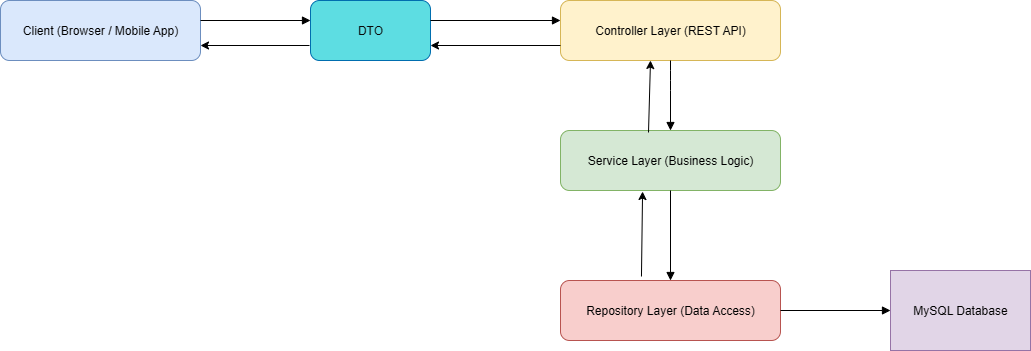

The diagram above was exported from draw.io. Its source (the exported page's mxGraphModel, read from the mxfile embedded in the PNG):
<mxGraphModel dx="3070" dy="1055" grid="1" gridSize="10" guides="1" tooltips="1" connect="1" arrows="1" fold="1" page="1" pageScale="1" pageWidth="1169" pageHeight="827" math="0" shadow="0">
  <root>
    <mxCell id="0" />
    <mxCell id="1" parent="0" />
    <mxCell id="client" value="Client (Browser / Mobile App)" style="rounded=1;whiteSpace=wrap;html=1;fillColor=#dae8fc;strokeColor=#6c8ebf;" parent="1" vertex="1">
      <mxGeometry x="-170" y="60" width="200" height="60" as="geometry" />
    </mxCell>
    <mxCell id="controller" value="Controller Layer (REST API)" style="rounded=1;whiteSpace=wrap;html=1;fillColor=#fff2cc;strokeColor=#d6b656;" parent="1" vertex="1">
      <mxGeometry x="390" y="60" width="220" height="60" as="geometry" />
    </mxCell>
    <mxCell id="service" value="Service Layer (Business Logic)" style="rounded=1;whiteSpace=wrap;html=1;fillColor=#d5e8d4;strokeColor=#82b366;" parent="1" vertex="1">
      <mxGeometry x="390" y="190" width="220" height="60" as="geometry" />
    </mxCell>
    <mxCell id="repository" value="Repository Layer (Data Access)" style="rounded=1;whiteSpace=wrap;html=1;fillColor=#f8cecc;strokeColor=#b85450;" parent="1" vertex="1">
      <mxGeometry x="390" y="340" width="220" height="60" as="geometry" />
    </mxCell>
    <mxCell id="db" value="MySQL Database" style="shape=database;whiteSpace=wrap;html=1;fillColor=#e1d5e7;strokeColor=#9673a6;" parent="1" vertex="1">
      <mxGeometry x="720" y="330" width="140" height="80" as="geometry" />
    </mxCell>
    <mxCell id="arrow1" style="endArrow=block;html=1;entryX=0;entryY=0.5;entryDx=0;entryDy=0;" parent="1" edge="1">
      <mxGeometry relative="1" as="geometry">
        <mxPoint x="30" y="80" as="sourcePoint" />
        <mxPoint x="140" y="80" as="targetPoint" />
      </mxGeometry>
    </mxCell>
    <mxCell id="arrow2" style="endArrow=block;html=1;" parent="1" source="controller" target="service" edge="1">
      <mxGeometry relative="1" as="geometry">
        <Array as="points">
          <mxPoint x="500" y="140" />
        </Array>
      </mxGeometry>
    </mxCell>
    <mxCell id="arrow3" style="endArrow=block;html=1;" parent="1" source="service" target="repository" edge="1">
      <mxGeometry relative="1" as="geometry" />
    </mxCell>
    <mxCell id="arrow4" style="endArrow=block;html=1;" parent="1" source="repository" target="db" edge="1">
      <mxGeometry relative="1" as="geometry" />
    </mxCell>
    <mxCell id="fp3zEJKaYV9cRiD3URxD-1" value="" style="endArrow=classic;html=1;rounded=0;entryX=0.341;entryY=1.017;entryDx=0;entryDy=0;entryPerimeter=0;exitX=0.4;exitY=0.033;exitDx=0;exitDy=0;exitPerimeter=0;" edge="1" parent="1" source="service">
      <mxGeometry width="50" height="50" relative="1" as="geometry">
        <mxPoint x="480" y="150" as="sourcePoint" />
        <mxPoint x="480" y="119.99999999999999" as="targetPoint" />
      </mxGeometry>
    </mxCell>
    <mxCell id="fp3zEJKaYV9cRiD3URxD-2" value="&lt;font style=&quot;color: rgb(9, 9, 9);&quot;&gt;DTO&lt;/font&gt;" style="rounded=1;whiteSpace=wrap;html=1;fillColor=#5DDDE2;fontColor=#ffffff;strokeColor=#006EAF;" vertex="1" parent="1">
      <mxGeometry x="140" y="60" width="120" height="60" as="geometry" />
    </mxCell>
    <mxCell id="fp3zEJKaYV9cRiD3URxD-3" style="endArrow=block;html=1;entryX=0;entryY=0.5;entryDx=0;entryDy=0;exitX=1;exitY=0.5;exitDx=0;exitDy=0;" edge="1" parent="1">
      <mxGeometry relative="1" as="geometry">
        <mxPoint x="260" y="80" as="sourcePoint" />
        <mxPoint x="390" y="80" as="targetPoint" />
      </mxGeometry>
    </mxCell>
    <mxCell id="fp3zEJKaYV9cRiD3URxD-4" value="" style="endArrow=classic;html=1;rounded=0;entryX=0.373;entryY=1.017;entryDx=0;entryDy=0;entryPerimeter=0;exitX=0.368;exitY=-0.067;exitDx=0;exitDy=0;exitPerimeter=0;" edge="1" parent="1" source="repository" target="service">
      <mxGeometry width="50" height="50" relative="1" as="geometry">
        <mxPoint x="472" y="330" as="sourcePoint" />
        <mxPoint x="470" y="261" as="targetPoint" />
      </mxGeometry>
    </mxCell>
    <mxCell id="fp3zEJKaYV9cRiD3URxD-5" value="" style="endArrow=classic;html=1;rounded=0;entryX=1;entryY=0.75;entryDx=0;entryDy=0;exitX=0;exitY=0.75;exitDx=0;exitDy=0;" edge="1" parent="1" source="controller" target="fp3zEJKaYV9cRiD3URxD-2">
      <mxGeometry width="50" height="50" relative="1" as="geometry">
        <mxPoint x="290" y="170" as="sourcePoint" />
        <mxPoint x="340" y="120" as="targetPoint" />
      </mxGeometry>
    </mxCell>
    <mxCell id="fp3zEJKaYV9cRiD3URxD-6" value="" style="endArrow=classic;html=1;rounded=0;entryX=1;entryY=0.75;entryDx=0;entryDy=0;" edge="1" parent="1" target="client">
      <mxGeometry width="50" height="50" relative="1" as="geometry">
        <mxPoint x="139" y="105" as="sourcePoint" />
        <mxPoint x="60" y="100" as="targetPoint" />
      </mxGeometry>
    </mxCell>
  </root>
</mxGraphModel>